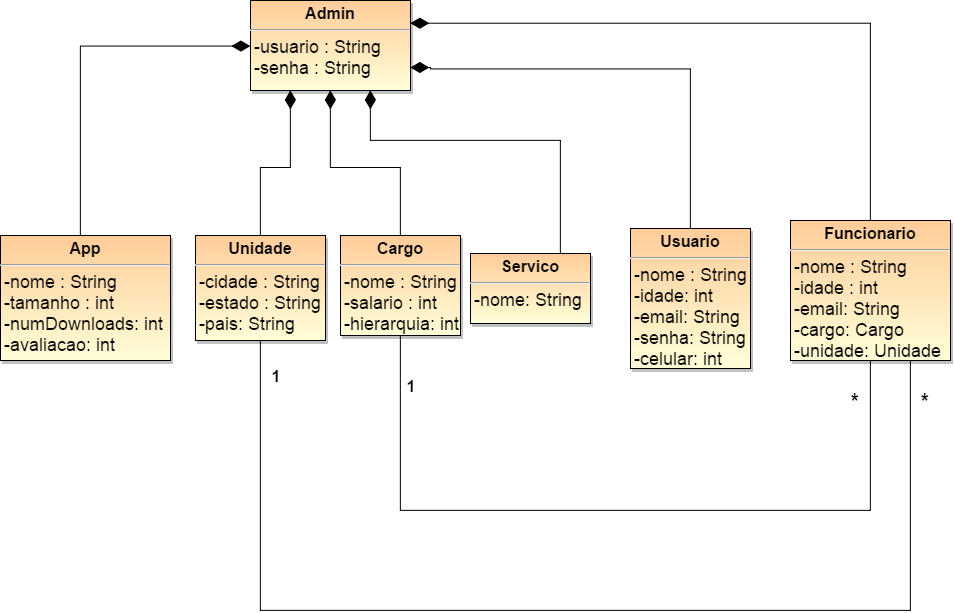

The diagram above was exported from draw.io. Its source (the exported page's mxGraphModel, read from the mxfile embedded in the PNG):
<mxGraphModel dx="1523" dy="1433" grid="1" gridSize="10" guides="1" tooltips="1" connect="1" arrows="1" fold="1" page="0" pageScale="1.5" pageWidth="826" pageHeight="1169" background="#ffffff" math="0" shadow="0">
  <root>
    <mxCell id="0" style=";html=1;" />
    <mxCell id="1" style=";html=1;" parent="0" />
    <mxCell id="83" style="edgeStyle=orthogonalEdgeStyle;rounded=0;html=1;entryX=0;entryY=0.5;endArrow=diamondThin;endFill=1;jettySize=auto;orthogonalLoop=1;strokeWidth=1;endSize=16;" edge="1" parent="1" source="45" target="80">
      <mxGeometry relative="1" as="geometry">
        <Array as="points">
          <mxPoint x="-20" y="-175" />
        </Array>
      </mxGeometry>
    </mxCell>
    <mxCell id="45" value="&lt;p style=&quot;margin: 0px ; margin-top: 4px ; text-align: center&quot;&gt;&lt;strong&gt;&lt;font style=&quot;font-size: 16px&quot;&gt;App&lt;/font&gt;&lt;/strong&gt;&lt;/p&gt;&lt;hr&gt;&lt;p style=&quot;margin: 0px ; margin-left: 4px&quot;&gt;&lt;font size=&quot;4&quot;&gt;-nome : String&lt;br&gt;-tamanho : int&lt;br&gt;-numDownloads: int&lt;br&gt;-avaliacao: int&lt;/font&gt;&lt;/p&gt;&lt;p style=&quot;margin: 0px ; margin-left: 4px&quot;&gt;&lt;br&gt;&lt;/p&gt;" style="shadow=1;fillColor=#FFCC99;gradientColor=#FFFED8;verticalAlign=top;align=left;overflow=fill;fontSize=12;fontFamily=Helvetica;html=1" parent="1" vertex="1">
      <mxGeometry x="-100" y="15" width="170" height="125" as="geometry" />
    </mxCell>
    <mxCell id="85" style="edgeStyle=orthogonalEdgeStyle;rounded=0;html=1;entryX=0.5;entryY=1;endArrow=diamondThin;endFill=1;endSize=16;jettySize=auto;orthogonalLoop=1;strokeWidth=1;" edge="1" parent="1" source="46" target="80">
      <mxGeometry relative="1" as="geometry" />
    </mxCell>
    <mxCell id="46" value="&lt;p style=&quot;margin: 0px ; margin-top: 4px ; text-align: center&quot;&gt;&lt;strong&gt;&lt;font style=&quot;font-size: 16px&quot;&gt;Cargo&lt;/font&gt;&lt;/strong&gt;&lt;/p&gt;&lt;hr&gt;&lt;p style=&quot;margin: 0px ; margin-left: 4px&quot;&gt;&lt;font size=&quot;4&quot;&gt;-nome : String&lt;br&gt;-salario : int&lt;br&gt;-hierarquia: int&lt;br&gt;&lt;/font&gt;&lt;/p&gt;&lt;p style=&quot;margin: 0px ; margin-left: 4px&quot;&gt;&lt;br&gt;&lt;/p&gt;" style="shadow=1;fillColor=#FFCC99;gradientColor=#FFFED8;verticalAlign=top;align=left;overflow=fill;fontSize=12;fontFamily=Helvetica;html=1" parent="1" vertex="1">
      <mxGeometry x="240" y="15" width="120" height="100" as="geometry" />
    </mxCell>
    <mxCell id="88" style="edgeStyle=orthogonalEdgeStyle;rounded=0;html=1;entryX=1;entryY=0.25;endArrow=diamondThin;endFill=1;endSize=16;jettySize=auto;orthogonalLoop=1;strokeWidth=1;" edge="1" parent="1" source="47" target="80">
      <mxGeometry relative="1" as="geometry">
        <Array as="points">
          <mxPoint x="770" y="-197" />
        </Array>
      </mxGeometry>
    </mxCell>
    <mxCell id="89" style="edgeStyle=orthogonalEdgeStyle;rounded=0;html=1;entryX=0.5;entryY=1;endArrow=none;endFill=0;endSize=16;jettySize=auto;orthogonalLoop=1;strokeWidth=1;" edge="1" parent="1" source="47" target="46">
      <mxGeometry relative="1" as="geometry">
        <Array as="points">
          <mxPoint x="770" y="290" />
          <mxPoint x="300" y="290" />
        </Array>
      </mxGeometry>
    </mxCell>
    <mxCell id="90" style="edgeStyle=orthogonalEdgeStyle;rounded=0;html=1;entryX=0.5;entryY=1;endArrow=none;endFill=0;endSize=16;jettySize=auto;orthogonalLoop=1;strokeWidth=1;exitX=0.75;exitY=1;" edge="1" parent="1" source="47" target="67">
      <mxGeometry relative="1" as="geometry">
        <Array as="points">
          <mxPoint x="810" y="390" />
          <mxPoint x="160" y="390" />
        </Array>
      </mxGeometry>
    </mxCell>
    <mxCell id="47" value="&lt;p style=&quot;margin: 0px ; margin-top: 4px ; text-align: center&quot;&gt;&lt;strong&gt;&lt;font style=&quot;font-size: 16px&quot;&gt;Funcionario&lt;/font&gt;&lt;/strong&gt;&lt;/p&gt;&lt;hr&gt;&lt;p style=&quot;margin: 0px ; margin-left: 4px&quot;&gt;&lt;font size=&quot;4&quot;&gt;-nome : String&lt;br&gt;-idade : int&lt;br&gt;-email: String&lt;br&gt;&lt;/font&gt;&lt;/p&gt;&lt;p style=&quot;margin: 0px ; margin-left: 4px&quot;&gt;&lt;font size=&quot;4&quot;&gt;-cargo: Cargo&lt;/font&gt;&lt;/p&gt;&lt;p style=&quot;margin: 0px ; margin-left: 4px&quot;&gt;&lt;font size=&quot;4&quot;&gt;-unidade: Unidade&lt;/font&gt;&lt;/p&gt;" style="shadow=1;fillColor=#FFCC99;gradientColor=#FFFED8;verticalAlign=top;align=left;overflow=fill;fontSize=12;fontFamily=Helvetica;html=1" parent="1" vertex="1">
      <mxGeometry x="690" width="160" height="140" as="geometry" />
    </mxCell>
    <mxCell id="86" style="edgeStyle=orthogonalEdgeStyle;rounded=0;html=1;entryX=0.75;entryY=1;endArrow=diamondThin;endFill=1;endSize=16;jettySize=auto;orthogonalLoop=1;strokeWidth=1;" edge="1" parent="1" source="61" target="80">
      <mxGeometry relative="1" as="geometry">
        <Array as="points">
          <mxPoint x="460" y="-80" />
          <mxPoint x="270" y="-80" />
        </Array>
      </mxGeometry>
    </mxCell>
    <mxCell id="61" value="&lt;p style=&quot;margin: 0px ; margin-top: 4px ; text-align: center&quot;&gt;&lt;strong&gt;&lt;font style=&quot;font-size: 16px&quot;&gt;Servico&lt;/font&gt;&lt;/strong&gt;&lt;/p&gt;&lt;hr&gt;&lt;p style=&quot;margin: 0px ; margin-left: 4px&quot;&gt;&lt;font size=&quot;4&quot;&gt;-nome: String&lt;/font&gt;&lt;/p&gt;" style="shadow=1;fillColor=#FFCC99;gradientColor=#FFFED8;verticalAlign=top;align=left;overflow=fill;fontSize=12;fontFamily=Helvetica;html=1" parent="1" vertex="1">
      <mxGeometry x="370" y="33" width="120" height="70" as="geometry" />
    </mxCell>
    <mxCell id="87" style="edgeStyle=orthogonalEdgeStyle;rounded=0;html=1;entryX=1;entryY=0.75;endArrow=diamondThin;endFill=1;endSize=16;jettySize=auto;orthogonalLoop=1;strokeWidth=1;" edge="1" parent="1" source="65" target="80">
      <mxGeometry relative="1" as="geometry">
        <Array as="points">
          <mxPoint x="590" y="-152" />
          <mxPoint x="330" y="-152" />
          <mxPoint x="330" y="-153" />
        </Array>
      </mxGeometry>
    </mxCell>
    <mxCell id="65" value="&lt;p style=&quot;margin: 0px ; margin-top: 4px ; text-align: center&quot;&gt;&lt;strong&gt;&lt;font style=&quot;font-size: 16px&quot;&gt;Usuario&lt;/font&gt;&lt;/strong&gt;&lt;/p&gt;&lt;hr&gt;&lt;p style=&quot;margin: 0px ; margin-left: 4px&quot;&gt;&lt;font size=&quot;4&quot;&gt;-nome : String&lt;br&gt;-idade: int&lt;br&gt;-email: String&lt;br&gt;&lt;/font&gt;&lt;/p&gt;&lt;p style=&quot;margin: 0px ; margin-left: 4px&quot;&gt;&lt;font size=&quot;4&quot;&gt;-senha: String&lt;/font&gt;&lt;/p&gt;&lt;p style=&quot;margin: 0px ; margin-left: 4px&quot;&gt;&lt;font size=&quot;4&quot;&gt;-celular: int&lt;/font&gt;&lt;/p&gt;&lt;p style=&quot;margin: 0px ; margin-left: 4px&quot;&gt;&lt;br&gt;&lt;/p&gt;" style="shadow=1;fillColor=#FFCC99;gradientColor=#FFFED8;verticalAlign=top;align=left;overflow=fill;fontSize=12;fontFamily=Helvetica;html=1" parent="1" vertex="1">
      <mxGeometry x="530" y="8" width="120" height="140" as="geometry" />
    </mxCell>
    <mxCell id="84" style="edgeStyle=orthogonalEdgeStyle;rounded=0;html=1;entryX=0.25;entryY=1;endArrow=diamondThin;endFill=1;endSize=16;jettySize=auto;orthogonalLoop=1;strokeWidth=1;" edge="1" parent="1" source="67" target="80">
      <mxGeometry relative="1" as="geometry" />
    </mxCell>
    <mxCell id="67" value="&lt;p style=&quot;margin: 0px ; margin-top: 4px ; text-align: center&quot;&gt;&lt;strong&gt;&lt;font style=&quot;font-size: 16px&quot;&gt;Unidade&lt;/font&gt;&lt;/strong&gt;&lt;/p&gt;&lt;hr&gt;&lt;p style=&quot;margin: 0px ; margin-left: 4px&quot;&gt;&lt;font size=&quot;4&quot;&gt;-cidade : String&lt;br&gt;-estado : String&lt;br&gt;-pais: String&lt;br&gt;&lt;/font&gt;&lt;/p&gt;&lt;p style=&quot;margin: 0px ; margin-left: 4px&quot;&gt;&lt;br&gt;&lt;/p&gt;" style="shadow=1;fillColor=#FFCC99;gradientColor=#FFFED8;verticalAlign=top;align=left;overflow=fill;fontSize=12;fontFamily=Helvetica;html=1" parent="1" vertex="1">
      <mxGeometry x="95" y="15" width="130" height="105" as="geometry" />
    </mxCell>
    <mxCell id="80" value="&lt;p style=&quot;margin: 0px ; margin-top: 4px ; text-align: center&quot;&gt;&lt;strong&gt;&lt;font style=&quot;font-size: 16px&quot;&gt;Admin&lt;/font&gt;&lt;/strong&gt;&lt;/p&gt;&lt;hr&gt;&lt;p style=&quot;margin: 0px ; margin-left: 4px&quot;&gt;&lt;font size=&quot;4&quot;&gt;-usuario : String&lt;br&gt;-senha : String&lt;/font&gt;&lt;/p&gt;" style="shadow=1;fillColor=#FFCC99;gradientColor=#FFFED8;verticalAlign=top;align=left;overflow=fill;fontSize=12;fontFamily=Helvetica;html=1" vertex="1" parent="1">
      <mxGeometry x="150" y="-220" width="160" height="90" as="geometry" />
    </mxCell>
    <mxCell id="91" value="&lt;font style=&quot;font-size: 16px&quot;&gt;&lt;b&gt;1&lt;/b&gt;&lt;/font&gt;" style="text;html=1;strokeColor=none;fillColor=none;align=center;verticalAlign=middle;whiteSpace=wrap;" vertex="1" parent="1">
      <mxGeometry x="150" y="130" width="50" height="50" as="geometry" />
    </mxCell>
    <mxCell id="92" value="&lt;font style=&quot;font-size: 16px&quot;&gt;&lt;b&gt;1&lt;/b&gt;&lt;/font&gt;" style="text;html=1;strokeColor=none;fillColor=none;align=center;verticalAlign=middle;whiteSpace=wrap;" vertex="1" parent="1">
      <mxGeometry x="285" y="140" width="50" height="50" as="geometry" />
    </mxCell>
    <mxCell id="93" value="&lt;b&gt;&lt;font style=&quot;font-size: 20px&quot;&gt;*&lt;/font&gt;&lt;/b&gt;" style="text;html=1;strokeColor=none;fillColor=none;align=center;verticalAlign=middle;whiteSpace=wrap;" vertex="1" parent="1">
      <mxGeometry x="730" y="155" width="50" height="50" as="geometry" />
    </mxCell>
    <mxCell id="94" value="&lt;font style=&quot;font-size: 20px&quot;&gt;&lt;b&gt;*&lt;/b&gt;&lt;/font&gt;" style="text;html=1;strokeColor=none;fillColor=none;align=center;verticalAlign=middle;whiteSpace=wrap;" vertex="1" parent="1">
      <mxGeometry x="800" y="155" width="50" height="50" as="geometry" />
    </mxCell>
  </root>
</mxGraphModel>